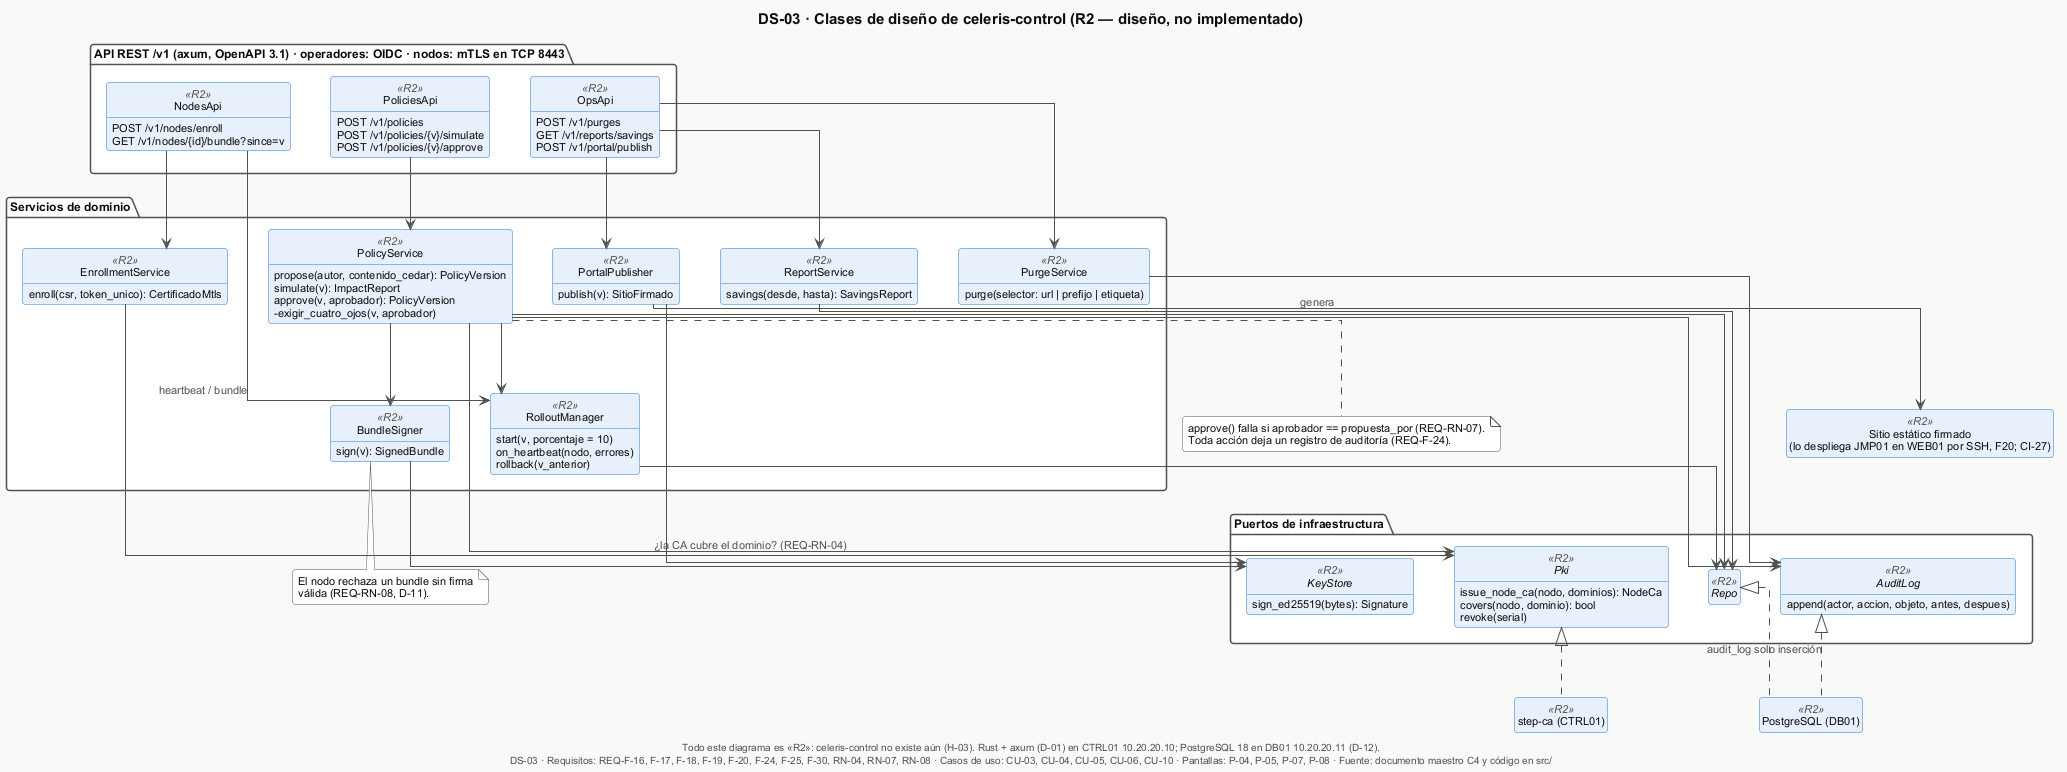

The diagram above was rendered by PlantUML. Its source (embedded in the PNG):
@startuml DS-03-clases-control
!include _estilo.iuml
title DS-03 · Clases de diseño de celeris-control (R2 — diseño, no implementado)
caption Todo este diagrama es «R2»: celeris-control no existe aún (H-03). Rust + axum (D-01) en CTRL01 10.20.20.10; PostgreSQL 18 en DB01 10.20.20.11 (D-12).
skinparam linetype ortho
skinparam nodesep 40
skinparam ranksep 70

package "API REST /v1 (axum, OpenAPI 3.1) · operadores: OIDC · nodos: mTLS en TCP 8443" {
  class NodesApi <<R2>> {
    POST /v1/nodes/enroll
    GET /v1/nodes/{id}/bundle?since=v
  }
  class PoliciesApi <<R2>> {
    POST /v1/policies
    POST /v1/policies/{v}/simulate
    POST /v1/policies/{v}/approve
  }
  class OpsApi <<R2>> {
    POST /v1/purges
    GET /v1/reports/savings
    POST /v1/portal/publish
  }
}

package "Servicios de dominio" {
  class EnrollmentService <<R2>> {
    enroll(csr, token_unico): CertificadoMtls
  }
  class PolicyService <<R2>> {
    propose(autor, contenido_cedar): PolicyVersion
    simulate(v): ImpactReport
    approve(v, aprobador): PolicyVersion
    -exigir_cuatro_ojos(v, aprobador)
  }
  class RolloutManager <<R2>> {
    start(v, porcentaje = 10)
    on_heartbeat(nodo, errores)
    rollback(v_anterior)
  }
  class BundleSigner <<R2>> {
    sign(v): SignedBundle
  }
  class PurgeService <<R2>> {
    purge(selector: url | prefijo | etiqueta)
  }
  class ReportService <<R2>> {
    savings(desde, hasta): SavingsReport
  }
  class PortalPublisher <<R2>> {
    publish(v): SitioFirmado
  }
}

package "Puertos de infraestructura" {
  interface Pki <<R2>> {
    issue_node_ca(nodo, dominios): NodeCa
    covers(nodo, dominio): bool
    revoke(serial)
  }
  interface Repo <<R2>>
  interface AuditLog <<R2>> {
    append(actor, accion, objeto, antes, despues)
  }
  interface KeyStore <<R2>> {
    sign_ed25519(bytes): Signature
  }
}

class "step-ca (CTRL01)" as StepCa <<R2>>
class "PostgreSQL (DB01)" as Pg <<R2>>
class "Sitio estático firmado\n(lo despliega JMP01 en WEB01 por SSH, F20; CI-27)" as WebDeploy <<R2>>

NodesApi --> EnrollmentService
NodesApi --> RolloutManager : heartbeat / bundle
PoliciesApi --> PolicyService
OpsApi --> PurgeService
OpsApi --> ReportService
OpsApi --> PortalPublisher
EnrollmentService --> Pki
PolicyService --> Pki : ¿la CA cubre el dominio? (REQ-RN-04)
PolicyService --> BundleSigner
PolicyService --> RolloutManager
PolicyService --> AuditLog
PolicyService --> Repo
BundleSigner --> KeyStore
RolloutManager --> Repo
PurgeService --> AuditLog
ReportService --> Repo
PortalPublisher --> KeyStore
Pki <|.. StepCa
Repo <|.. Pg
AuditLog <|.. Pg : audit_log solo inserción
PortalPublisher --> WebDeploy : genera

note bottom of PolicyService
  approve() falla si aprobador == propuesta_por (REQ-RN-07).
  Toda acción deja un registro de auditoría (REQ-F-24).
end note
note bottom of BundleSigner
  El nodo rechaza un bundle sin firma
  válida (REQ-RN-08, D-11).
end note

$pie("DS-03", "REQ-F-16, F-17, F-18, F-19, F-20, F-24, F-25, F-30, RN-04, RN-07, RN-08", "CU-03, CU-04, CU-05, CU-06, CU-10", "P-04, P-05, P-07, P-08")
@enduml